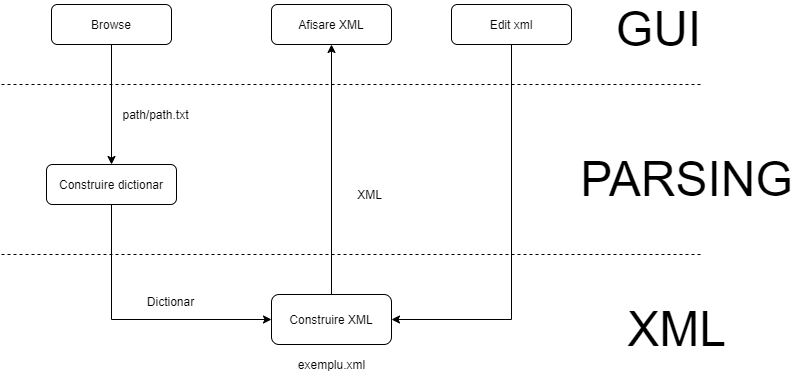

The diagram above was exported from draw.io. Its source (the exported page's mxGraphModel, read from the mxfile embedded in the PNG):
<mxGraphModel dx="1038" dy="548" grid="1" gridSize="10" guides="1" tooltips="1" connect="1" arrows="1" fold="1" page="1" pageScale="1" pageWidth="827" pageHeight="1169" math="0" shadow="0">
  <root>
    <mxCell id="WIyWlLk6GJQsqaUBKTNV-0" />
    <mxCell id="WIyWlLk6GJQsqaUBKTNV-1" parent="WIyWlLk6GJQsqaUBKTNV-0" />
    <mxCell id="pobHr0Nc-DVdCTr1ENzF-21" style="edgeStyle=orthogonalEdgeStyle;rounded=0;orthogonalLoop=1;jettySize=auto;html=1;" parent="WIyWlLk6GJQsqaUBKTNV-1" source="pobHr0Nc-DVdCTr1ENzF-1" target="pobHr0Nc-DVdCTr1ENzF-3" edge="1">
      <mxGeometry relative="1" as="geometry" />
    </mxCell>
    <mxCell id="pobHr0Nc-DVdCTr1ENzF-1" value="Browse" style="rounded=1;whiteSpace=wrap;html=1;" parent="WIyWlLk6GJQsqaUBKTNV-1" vertex="1">
      <mxGeometry x="90" y="130" width="120" height="40" as="geometry" />
    </mxCell>
    <mxCell id="pobHr0Nc-DVdCTr1ENzF-15" style="edgeStyle=orthogonalEdgeStyle;rounded=0;orthogonalLoop=1;jettySize=auto;html=1;entryX=0;entryY=0.5;entryDx=0;entryDy=0;" parent="WIyWlLk6GJQsqaUBKTNV-1" source="pobHr0Nc-DVdCTr1ENzF-3" target="pobHr0Nc-DVdCTr1ENzF-6" edge="1">
      <mxGeometry relative="1" as="geometry">
        <Array as="points">
          <mxPoint x="150" y="445" />
        </Array>
      </mxGeometry>
    </mxCell>
    <mxCell id="pobHr0Nc-DVdCTr1ENzF-3" value="Construire dictionar" style="rounded=1;whiteSpace=wrap;html=1;" parent="WIyWlLk6GJQsqaUBKTNV-1" vertex="1">
      <mxGeometry x="85" y="290" width="130" height="40" as="geometry" />
    </mxCell>
    <mxCell id="pobHr0Nc-DVdCTr1ENzF-4" value="path/path.txt" style="text;html=1;align=center;verticalAlign=middle;resizable=0;points=[];autosize=1;" parent="WIyWlLk6GJQsqaUBKTNV-1" vertex="1">
      <mxGeometry x="154" y="230" width="80" height="20" as="geometry" />
    </mxCell>
    <mxCell id="pobHr0Nc-DVdCTr1ENzF-8" style="edgeStyle=orthogonalEdgeStyle;rounded=0;orthogonalLoop=1;jettySize=auto;html=1;" parent="WIyWlLk6GJQsqaUBKTNV-1" source="pobHr0Nc-DVdCTr1ENzF-6" target="pobHr0Nc-DVdCTr1ENzF-9" edge="1">
      <mxGeometry relative="1" as="geometry">
        <mxPoint x="370" y="200" as="targetPoint" />
      </mxGeometry>
    </mxCell>
    <mxCell id="pobHr0Nc-DVdCTr1ENzF-6" value="Construire XML" style="rounded=1;whiteSpace=wrap;html=1;" parent="WIyWlLk6GJQsqaUBKTNV-1" vertex="1">
      <mxGeometry x="310" y="420" width="120" height="50" as="geometry" />
    </mxCell>
    <mxCell id="pobHr0Nc-DVdCTr1ENzF-7" value="Dictionar" style="text;html=1;align=center;verticalAlign=middle;resizable=0;points=[];autosize=1;" parent="WIyWlLk6GJQsqaUBKTNV-1" vertex="1">
      <mxGeometry x="179" y="417" width="60" height="20" as="geometry" />
    </mxCell>
    <mxCell id="pobHr0Nc-DVdCTr1ENzF-9" value="Afisare XML" style="rounded=1;whiteSpace=wrap;html=1;" parent="WIyWlLk6GJQsqaUBKTNV-1" vertex="1">
      <mxGeometry x="310" y="130" width="120" height="40" as="geometry" />
    </mxCell>
    <mxCell id="pobHr0Nc-DVdCTr1ENzF-10" value="XML" style="text;html=1;align=center;verticalAlign=middle;resizable=0;points=[];autosize=1;" parent="WIyWlLk6GJQsqaUBKTNV-1" vertex="1">
      <mxGeometry x="388" y="310" width="40" height="20" as="geometry" />
    </mxCell>
    <mxCell id="pobHr0Nc-DVdCTr1ENzF-11" value="exemplu.xml&lt;br&gt;" style="text;html=1;align=center;verticalAlign=middle;resizable=0;points=[];autosize=1;" parent="WIyWlLk6GJQsqaUBKTNV-1" vertex="1">
      <mxGeometry x="330" y="480" width="80" height="20" as="geometry" />
    </mxCell>
    <mxCell id="pobHr0Nc-DVdCTr1ENzF-13" style="edgeStyle=orthogonalEdgeStyle;rounded=0;orthogonalLoop=1;jettySize=auto;html=1;entryX=1;entryY=0.5;entryDx=0;entryDy=0;" parent="WIyWlLk6GJQsqaUBKTNV-1" source="pobHr0Nc-DVdCTr1ENzF-12" target="pobHr0Nc-DVdCTr1ENzF-6" edge="1">
      <mxGeometry relative="1" as="geometry">
        <Array as="points">
          <mxPoint x="550" y="445" />
        </Array>
      </mxGeometry>
    </mxCell>
    <mxCell id="pobHr0Nc-DVdCTr1ENzF-12" value="Edit xml" style="rounded=1;whiteSpace=wrap;html=1;" parent="WIyWlLk6GJQsqaUBKTNV-1" vertex="1">
      <mxGeometry x="490" y="130" width="120" height="40" as="geometry" />
    </mxCell>
    <mxCell id="pobHr0Nc-DVdCTr1ENzF-17" value="" style="endArrow=none;dashed=1;html=1;" parent="WIyWlLk6GJQsqaUBKTNV-1" edge="1">
      <mxGeometry width="50" height="50" relative="1" as="geometry">
        <mxPoint x="40" y="210" as="sourcePoint" />
        <mxPoint x="740" y="210" as="targetPoint" />
      </mxGeometry>
    </mxCell>
    <mxCell id="pobHr0Nc-DVdCTr1ENzF-18" value="" style="endArrow=none;dashed=1;html=1;" parent="WIyWlLk6GJQsqaUBKTNV-1" edge="1">
      <mxGeometry width="50" height="50" relative="1" as="geometry">
        <mxPoint x="40" y="380" as="sourcePoint" />
        <mxPoint x="740" y="380" as="targetPoint" />
      </mxGeometry>
    </mxCell>
    <mxCell id="pobHr0Nc-DVdCTr1ENzF-22" value="&lt;font style=&quot;font-size: 48px&quot;&gt;GUI&lt;/font&gt;" style="text;html=1;align=center;verticalAlign=middle;resizable=0;points=[];autosize=1;" parent="WIyWlLk6GJQsqaUBKTNV-1" vertex="1">
      <mxGeometry x="647" y="140" width="100" height="30" as="geometry" />
    </mxCell>
    <mxCell id="pobHr0Nc-DVdCTr1ENzF-23" value="&lt;font style=&quot;font-size: 48px&quot;&gt;PARSING&lt;/font&gt;" style="text;html=1;align=center;verticalAlign=middle;resizable=0;points=[];autosize=1;" parent="WIyWlLk6GJQsqaUBKTNV-1" vertex="1">
      <mxGeometry x="610" y="290" width="230" height="30" as="geometry" />
    </mxCell>
    <mxCell id="pobHr0Nc-DVdCTr1ENzF-24" value="&lt;font style=&quot;font-size: 48px&quot;&gt;XML&lt;/font&gt;" style="text;html=1;align=center;verticalAlign=middle;resizable=0;points=[];autosize=1;" parent="WIyWlLk6GJQsqaUBKTNV-1" vertex="1">
      <mxGeometry x="660" y="440" width="110" height="30" as="geometry" />
    </mxCell>
  </root>
</mxGraphModel>